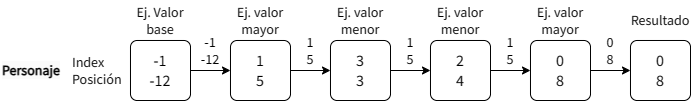

The diagram above was exported from draw.io. Its source (the exported page's mxGraphModel, read from the mxfile embedded in the PNG):
<mxGraphModel dx="2078" dy="563" grid="1" gridSize="10" guides="1" tooltips="1" connect="1" arrows="1" fold="1" page="1" pageScale="1" pageWidth="1100" pageHeight="850" math="0" shadow="0">
  <root>
    <mxCell id="0" />
    <mxCell id="1" parent="0" />
    <mxCell id="2" value="" style="group" vertex="1" connectable="0" parent="1">
      <mxGeometry x="230" y="200" width="690" height="100" as="geometry" />
    </mxCell>
    <mxCell id="3" value="-1&lt;br style=&quot;font-size: 16px;&quot;&gt;-12" style="rounded=1;whiteSpace=wrap;html=1;align=center;spacing=8;arcSize=11;fontFamily=Source Sans Pro;fontSource=https%3A%2F%2Ffonts.googleapis.com%2Fcss%3Ffamily%3DSource%2BSans%2BPro;fontSize=16;" vertex="1" parent="2">
      <mxGeometry x="130" y="40" width="60" height="60" as="geometry" />
    </mxCell>
    <mxCell id="4" value="Ej. Valor base" style="text;html=1;strokeColor=none;fillColor=none;align=center;verticalAlign=middle;whiteSpace=wrap;rounded=0;fontFamily=Source Sans Pro;fontSource=https%3A%2F%2Ffonts.googleapis.com%2Fcss%3Ffamily%3DSource%2BSans%2BPro;fontSize=14;" vertex="1" parent="2">
      <mxGeometry x="130" width="60" height="40" as="geometry" />
    </mxCell>
    <mxCell id="5" value="1&lt;br style=&quot;font-size: 16px;&quot;&gt;5" style="rounded=1;whiteSpace=wrap;html=1;align=center;spacing=8;arcSize=11;fontFamily=Source Sans Pro;fontSource=https%3A%2F%2Ffonts.googleapis.com%2Fcss%3Ffamily%3DSource%2BSans%2BPro;fontSize=16;" vertex="1" parent="2">
      <mxGeometry x="230" y="40" width="60" height="60" as="geometry" />
    </mxCell>
    <mxCell id="6" style="edgeStyle=orthogonalEdgeStyle;rounded=0;orthogonalLoop=1;jettySize=auto;html=1;" edge="1" parent="2" source="3" target="5">
      <mxGeometry relative="1" as="geometry" />
    </mxCell>
    <mxCell id="7" value="Ej. valor mayor" style="text;html=1;strokeColor=none;fillColor=none;align=center;verticalAlign=middle;whiteSpace=wrap;rounded=0;fontFamily=Source Sans Pro;fontSource=https%3A%2F%2Ffonts.googleapis.com%2Fcss%3Ffamily%3DSource%2BSans%2BPro;fontSize=14;" vertex="1" parent="2">
      <mxGeometry x="230" width="60" height="40" as="geometry" />
    </mxCell>
    <mxCell id="8" value="Index&lt;br&gt;Posición" style="text;html=1;strokeColor=none;fillColor=none;align=left;verticalAlign=middle;whiteSpace=wrap;rounded=0;fontFamily=Source Sans Pro;fontSource=https%3A%2F%2Ffonts.googleapis.com%2Fcss%3Ffamily%3DSource%2BSans%2BPro;fontSize=14;" vertex="1" parent="2">
      <mxGeometry x="70" y="40" width="60" height="60" as="geometry" />
    </mxCell>
    <mxCell id="9" value="Ej. valor menor" style="text;html=1;strokeColor=none;fillColor=none;align=center;verticalAlign=middle;whiteSpace=wrap;rounded=0;fontFamily=Source Sans Pro;fontSource=https%3A%2F%2Ffonts.googleapis.com%2Fcss%3Ffamily%3DSource%2BSans%2BPro;fontSize=14;" vertex="1" parent="2">
      <mxGeometry x="330" width="60" height="40" as="geometry" />
    </mxCell>
    <mxCell id="10" value="3&lt;br style=&quot;font-size: 16px;&quot;&gt;3" style="rounded=1;whiteSpace=wrap;html=1;align=center;spacing=8;arcSize=11;fontFamily=Source Sans Pro;fontSource=https%3A%2F%2Ffonts.googleapis.com%2Fcss%3Ffamily%3DSource%2BSans%2BPro;fontSize=16;" vertex="1" parent="2">
      <mxGeometry x="330" y="40" width="60" height="60" as="geometry" />
    </mxCell>
    <mxCell id="11" style="edgeStyle=orthogonalEdgeStyle;rounded=0;orthogonalLoop=1;jettySize=auto;html=1;" edge="1" parent="2" source="5" target="10">
      <mxGeometry relative="1" as="geometry" />
    </mxCell>
    <mxCell id="12" value="2&lt;br style=&quot;font-size: 16px;&quot;&gt;4" style="rounded=1;whiteSpace=wrap;html=1;align=center;spacing=8;arcSize=11;fontFamily=Source Sans Pro;fontSource=https%3A%2F%2Ffonts.googleapis.com%2Fcss%3Ffamily%3DSource%2BSans%2BPro;fontSize=16;" vertex="1" parent="2">
      <mxGeometry x="430" y="40" width="60" height="60" as="geometry" />
    </mxCell>
    <mxCell id="13" style="edgeStyle=orthogonalEdgeStyle;rounded=0;orthogonalLoop=1;jettySize=auto;html=1;" edge="1" parent="2" source="10" target="12">
      <mxGeometry relative="1" as="geometry" />
    </mxCell>
    <mxCell id="14" value="Ej. valor menor" style="text;html=1;strokeColor=none;fillColor=none;align=center;verticalAlign=middle;whiteSpace=wrap;rounded=0;fontFamily=Source Sans Pro;fontSource=https%3A%2F%2Ffonts.googleapis.com%2Fcss%3Ffamily%3DSource%2BSans%2BPro;fontSize=14;" vertex="1" parent="2">
      <mxGeometry x="430" width="60" height="40" as="geometry" />
    </mxCell>
    <mxCell id="15" value="0&lt;br style=&quot;font-size: 16px;&quot;&gt;8" style="rounded=1;whiteSpace=wrap;html=1;align=center;spacing=8;arcSize=11;fontFamily=Source Sans Pro;fontSource=https%3A%2F%2Ffonts.googleapis.com%2Fcss%3Ffamily%3DSource%2BSans%2BPro;fontSize=16;" vertex="1" parent="2">
      <mxGeometry x="530" y="40" width="60" height="60" as="geometry" />
    </mxCell>
    <mxCell id="16" style="edgeStyle=orthogonalEdgeStyle;rounded=0;orthogonalLoop=1;jettySize=auto;html=1;" edge="1" parent="2" source="12" target="15">
      <mxGeometry relative="1" as="geometry" />
    </mxCell>
    <mxCell id="17" value="Ej. valor mayor" style="text;html=1;strokeColor=none;fillColor=none;align=center;verticalAlign=middle;whiteSpace=wrap;rounded=0;fontFamily=Source Sans Pro;fontSource=https%3A%2F%2Ffonts.googleapis.com%2Fcss%3Ffamily%3DSource%2BSans%2BPro;fontSize=14;" vertex="1" parent="2">
      <mxGeometry x="530" width="60" height="40" as="geometry" />
    </mxCell>
    <mxCell id="18" value="&lt;div&gt;-1&lt;/div&gt;&lt;div&gt;-12&lt;/div&gt;" style="text;html=1;strokeColor=none;fillColor=none;align=center;verticalAlign=middle;whiteSpace=wrap;rounded=0;fontFamily=Source Sans Pro;fontSource=https%3A%2F%2Ffonts.googleapis.com%2Fcss%3Ffamily%3DSource%2BSans%2BPro;fontSize=14;" vertex="1" parent="2">
      <mxGeometry x="190" y="30" width="40" height="40" as="geometry" />
    </mxCell>
    <mxCell id="19" value="&lt;div&gt;1&lt;/div&gt;&lt;div&gt;5&lt;/div&gt;" style="text;html=1;strokeColor=none;fillColor=none;align=center;verticalAlign=middle;whiteSpace=wrap;rounded=0;fontFamily=Source Sans Pro;fontSource=https%3A%2F%2Ffonts.googleapis.com%2Fcss%3Ffamily%3DSource%2BSans%2BPro;fontSize=14;" vertex="1" parent="2">
      <mxGeometry x="290" y="30" width="40" height="40" as="geometry" />
    </mxCell>
    <mxCell id="20" value="&lt;div&gt;1&lt;/div&gt;&lt;div&gt;5&lt;/div&gt;" style="text;html=1;strokeColor=none;fillColor=none;align=center;verticalAlign=middle;whiteSpace=wrap;rounded=0;fontFamily=Source Sans Pro;fontSource=https%3A%2F%2Ffonts.googleapis.com%2Fcss%3Ffamily%3DSource%2BSans%2BPro;fontSize=14;" vertex="1" parent="2">
      <mxGeometry x="390" y="30" width="40" height="40" as="geometry" />
    </mxCell>
    <mxCell id="21" value="&lt;div&gt;1&lt;/div&gt;&lt;div&gt;5&lt;/div&gt;" style="text;html=1;strokeColor=none;fillColor=none;align=center;verticalAlign=middle;whiteSpace=wrap;rounded=0;fontFamily=Source Sans Pro;fontSource=https%3A%2F%2Ffonts.googleapis.com%2Fcss%3Ffamily%3DSource%2BSans%2BPro;fontSize=14;" vertex="1" parent="2">
      <mxGeometry x="490" y="30" width="40" height="40" as="geometry" />
    </mxCell>
    <mxCell id="22" value="&lt;div&gt;0&lt;/div&gt;&lt;div&gt;8&lt;/div&gt;" style="text;html=1;strokeColor=none;fillColor=none;align=center;verticalAlign=middle;whiteSpace=wrap;rounded=0;fontFamily=Source Sans Pro;fontSource=https%3A%2F%2Ffonts.googleapis.com%2Fcss%3Ffamily%3DSource%2BSans%2BPro;fontSize=14;" vertex="1" parent="2">
      <mxGeometry x="590" y="30" width="40" height="40" as="geometry" />
    </mxCell>
    <mxCell id="23" value="0&lt;br style=&quot;font-size: 16px;&quot;&gt;8" style="rounded=1;whiteSpace=wrap;html=1;align=center;spacing=8;arcSize=11;fontFamily=Source Sans Pro;fontSource=https%3A%2F%2Ffonts.googleapis.com%2Fcss%3Ffamily%3DSource%2BSans%2BPro;fontSize=16;" vertex="1" parent="2">
      <mxGeometry x="630" y="40" width="60" height="60" as="geometry" />
    </mxCell>
    <mxCell id="24" style="edgeStyle=orthogonalEdgeStyle;rounded=0;orthogonalLoop=1;jettySize=auto;html=1;" edge="1" parent="2" source="15" target="23">
      <mxGeometry relative="1" as="geometry" />
    </mxCell>
    <mxCell id="25" value="Resultado" style="text;html=1;strokeColor=none;fillColor=none;align=center;verticalAlign=middle;whiteSpace=wrap;rounded=0;fontFamily=Source Sans Pro;fontSource=https%3A%2F%2Ffonts.googleapis.com%2Fcss%3Ffamily%3DSource%2BSans%2BPro;fontSize=14;" vertex="1" parent="2">
      <mxGeometry x="630" width="60" height="40" as="geometry" />
    </mxCell>
    <mxCell id="26" value="&lt;b style=&quot;border-color: var(--border-color); color: rgb(0, 0, 0); font-family: &amp;quot;Source Sans Pro&amp;quot;; font-size: 14px; font-style: normal; font-variant-ligatures: normal; font-variant-caps: normal; letter-spacing: normal; orphans: 2; text-align: left; text-indent: 0px; text-transform: none; widows: 2; word-spacing: 0px; -webkit-text-stroke-width: 0px; background-color: rgb(251, 251, 251); text-decoration-thickness: initial; text-decoration-style: initial; text-decoration-color: initial;&quot;&gt;Personaje&lt;/b&gt;" style="text;whiteSpace=wrap;html=1;" vertex="1" parent="2">
      <mxGeometry y="55" width="70" height="30" as="geometry" />
    </mxCell>
  </root>
</mxGraphModel>